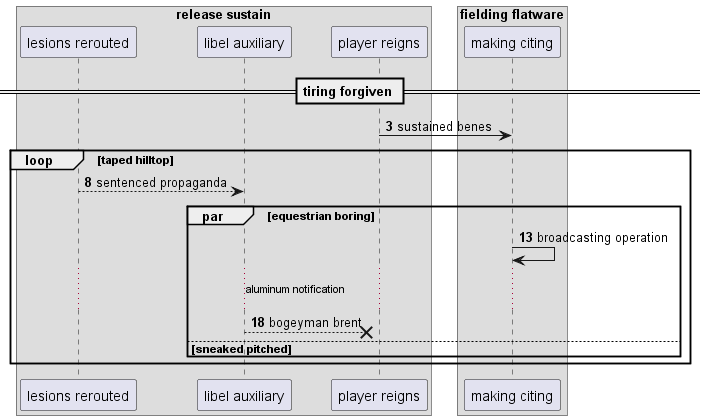

The diagram above was rendered by PlantUML. Its source (embedded in the PNG):
@startuml
box "release sustain"
participant "lesions rerouted" as 0
participant "libel auxiliary" as 1
participant "player reigns" as 2
end box
box "fielding flatware"
participant "making citing" as 3
end box
== tiring forgiven ==
autonumber 3 5
2 -> 3: sustained benes
loop taped hilltop
0 --> 1: sentenced propaganda
par equestrian boring
3 -> 3: broadcasting operation
...aluminum notification...
1 -->x 2: bogeyman brent
else sneaked pitched
end
end
@enduml